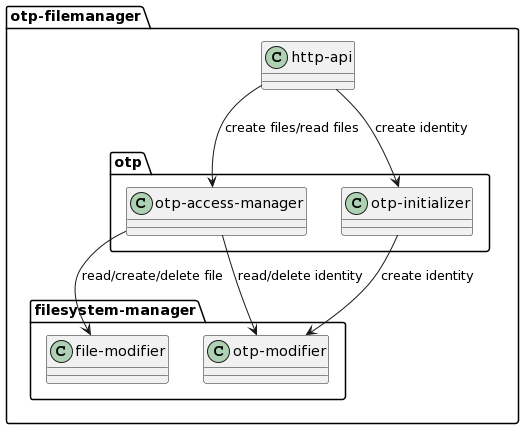

The diagram above was rendered by PlantUML. Its source (embedded in the PNG):
@startuml
package otpfilemanager as "otp-filemanager" {

package otp {
class otpaccessmanager as "otp-access-manager" {
}

class otpinitializer as "otp-initializer" {
}

}

package filesystemmanager as "filesystem-manager" {

class filemodifier as "file-modifier" {
}

class otpmodifier as "otp-modifier" {
}

}

class httpapi as "http-api" {
}

}


httpapi --> otpinitializer: create identity
httpapi --> otpaccessmanager: create files/read files
otpaccessmanager --> otpmodifier: read/delete identity 
otpaccessmanager --> filemodifier: read/create/delete file
otpinitializer --> otpmodifier: create identity
@enduml